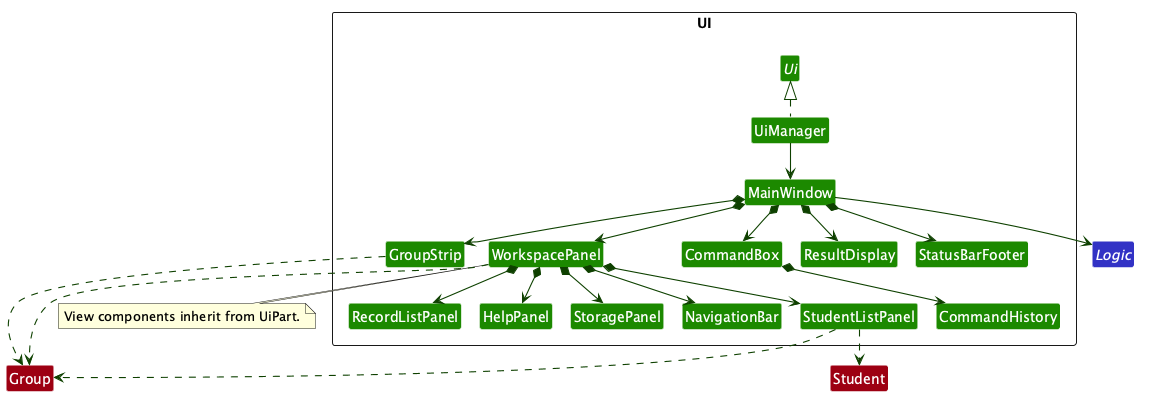

The diagram above was rendered by PlantUML. Its source (embedded in the PNG):
@startuml
!pragma layout smetana
skinparam shadowing false
skinparam packageStyle rectangle
skinparam classBackgroundColor #1D8900
skinparam classFontColor white
skinparam classBorderColor white
skinparam packageBackgroundColor white
hide members
hide circle
skinparam arrowThickness 1.1
skinparam arrowColor #0E4100

package UI <<Rectangle>> {
interface Ui
class UiManager
class MainWindow
class GroupStrip
class NavigationBar
class WorkspacePanel
class CommandBox
class CommandHistory
class ResultDisplay
class StatusBarFooter
class StudentListPanel
class RecordListPanel
class HelpPanel
class StoragePanel
}

UiManager .up.|> Ui
UiManager --> MainWindow
MainWindow *--> CommandBox
CommandBox *--> CommandHistory
MainWindow *--> ResultDisplay
MainWindow *--> StatusBarFooter
MainWindow *--> GroupStrip
MainWindow *--> WorkspacePanel
WorkspacePanel *--> NavigationBar
WorkspacePanel *--> StudentListPanel
WorkspacePanel *--> RecordListPanel
WorkspacePanel *--> HelpPanel
WorkspacePanel *--> StoragePanel

note bottom of WorkspacePanel
View components inherit from UiPart.
end note

interface Logic #3333C4
class Group #9D0012
class Student #9D0012
MainWindow --> Logic
WorkspacePanel ..> Group
StudentListPanel ..> Group
GroupStrip ..> Group
StudentListPanel ..> Student
@enduml